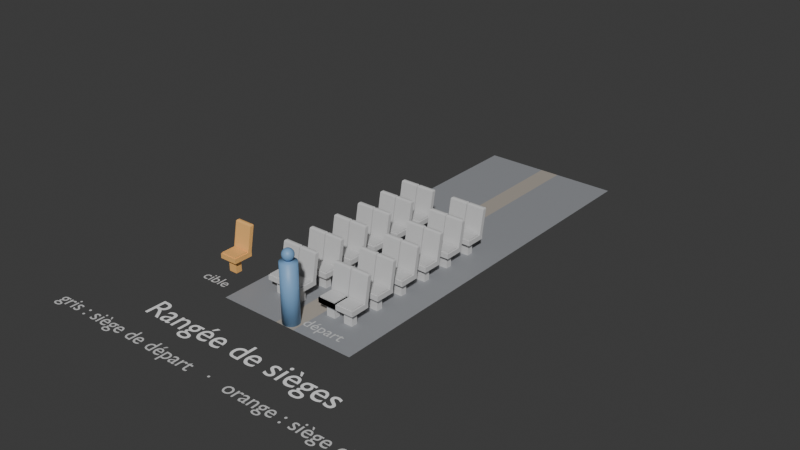 # Source: PRC02_init_rangee_sieges.blend  (saved by Blender 5.2.44; exported with 4.5.12 LTS)
import bpy
from mathutils import Matrix  # noqa: F401  (used for matrix-valued properties, if any)

bpy.ops.wm.read_factory_settings(use_empty=True)
scene = bpy.context.scene
scene.name = 'Scene'

# ---- collections
col_si_ge = bpy.data.collections.new('Siège'); scene.collection.children.link(col_si_ge)
col_si_ge_cible = bpy.data.collections.new('Siège cible'); scene.collection.children.link(col_si_ge_cible)
col_cabine = bpy.data.collections.new('Cabine'); scene.collection.children.link(col_cabine)
col_textes = bpy.data.collections.new('Textes'); scene.collection.children.link(col_textes)
col_corrig = bpy.data.collections.new('Corrigé'); scene.collection.children.link(col_corrig)

# ---- materials (node trees are filled in below, after node groups)
mat_exercice_d_part = bpy.data.materials.new('Exercice_départ')
mat_exercice_d_part.diffuse_color = (0.62, 0.62, 0.62, 1.0)
mat_exercice_cible = bpy.data.materials.new('Exercice_cible')
mat_exercice_cible.diffuse_color = (0.93, 0.5, 0.16, 1.0)
mat_cabine_plancher = bpy.data.materials.new('Cabine_plancher')
mat_cabine_plancher.diffuse_color = (0.3, 0.31, 0.33, 1.0)
mat_cabine_couloir = bpy.data.materials.new('Cabine_couloir')
mat_cabine_couloir.diffuse_color = (0.42, 0.38, 0.33, 1.0)
mat_gabarit_silhouette = bpy.data.materials.new('Gabarit_silhouette')
mat_gabarit_silhouette.diffuse_color = (0.2, 0.38, 0.62, 1.0)
mat_exercice_texte = bpy.data.materials.new('Exercice_texte')
mat_exercice_texte.diffuse_color = (0.92, 0.92, 0.92, 1.0)
mat_exercice_texte_secondaire = bpy.data.materials.new('Exercice_texte_secondaire')
mat_exercice_texte_secondaire.diffuse_color = (0.65, 0.65, 0.65, 1.0)

# ---- material node trees
mat_exercice_d_part.use_nodes = True; mat_exercice_d_part.node_tree.nodes.clear()
_N = mat_exercice_d_part.node_tree.nodes; _L = mat_exercice_d_part.node_tree.links
n0 = _N.new('ShaderNodeBsdfPrincipled'); n0.name = 'Principled BSDF'; n0.location = (-200, 100)
n0.inputs[0].default_value = (0.62, 0.62, 0.62, 1.0)
n0.inputs[10].default_value = 0.005
n1 = _N.new('ShaderNodeOutputMaterial'); n1.name = 'Material Output'; n1.location = (200, 100)
_L.new(n0.outputs[0], n1.inputs[0])
n1.is_active_output = True
mat_exercice_cible.use_nodes = True; mat_exercice_cible.node_tree.nodes.clear()
_N = mat_exercice_cible.node_tree.nodes; _L = mat_exercice_cible.node_tree.links
n0 = _N.new('ShaderNodeBsdfPrincipled'); n0.name = 'Principled BSDF'; n0.location = (-200, 100)
n0.inputs[0].default_value = (0.93, 0.5, 0.16, 1.0)
n0.inputs[10].default_value = 0.005
n1 = _N.new('ShaderNodeOutputMaterial'); n1.name = 'Material Output'; n1.location = (200, 100)
_L.new(n0.outputs[0], n1.inputs[0])
n1.is_active_output = True
mat_cabine_plancher.use_nodes = True; mat_cabine_plancher.node_tree.nodes.clear()
_N = mat_cabine_plancher.node_tree.nodes; _L = mat_cabine_plancher.node_tree.links
n0 = _N.new('ShaderNodeBsdfPrincipled'); n0.name = 'Principled BSDF'; n0.location = (-200, 100)
n0.inputs[0].default_value = (0.3, 0.31, 0.33, 1.0)
n0.inputs[10].default_value = 0.005
n1 = _N.new('ShaderNodeOutputMaterial'); n1.name = 'Material Output'; n1.location = (200, 100)
_L.new(n0.outputs[0], n1.inputs[0])
n1.is_active_output = True
mat_cabine_couloir.use_nodes = True; mat_cabine_couloir.node_tree.nodes.clear()
_N = mat_cabine_couloir.node_tree.nodes; _L = mat_cabine_couloir.node_tree.links
n0 = _N.new('ShaderNodeBsdfPrincipled'); n0.name = 'Principled BSDF'; n0.location = (-200, 100)
n0.inputs[0].default_value = (0.42, 0.38, 0.33, 1.0)
n0.inputs[10].default_value = 0.005
n1 = _N.new('ShaderNodeOutputMaterial'); n1.name = 'Material Output'; n1.location = (200, 100)
_L.new(n0.outputs[0], n1.inputs[0])
n1.is_active_output = True
mat_gabarit_silhouette.use_nodes = True; mat_gabarit_silhouette.node_tree.nodes.clear()
_N = mat_gabarit_silhouette.node_tree.nodes; _L = mat_gabarit_silhouette.node_tree.links
n0 = _N.new('ShaderNodeBsdfPrincipled'); n0.name = 'Principled BSDF'; n0.location = (-200, 100)
n0.inputs[0].default_value = (0.2, 0.38, 0.62, 1.0)
n0.inputs[10].default_value = 0.005
n1 = _N.new('ShaderNodeOutputMaterial'); n1.name = 'Material Output'; n1.location = (200, 100)
_L.new(n0.outputs[0], n1.inputs[0])
n1.is_active_output = True
mat_exercice_texte.use_nodes = True; mat_exercice_texte.node_tree.nodes.clear()
_N = mat_exercice_texte.node_tree.nodes; _L = mat_exercice_texte.node_tree.links
n0 = _N.new('ShaderNodeBsdfPrincipled'); n0.name = 'Principled BSDF'; n0.location = (-200, 100)
n0.inputs[0].default_value = (0.92, 0.92, 0.92, 1.0)
n0.inputs[10].default_value = 0.005
n1 = _N.new('ShaderNodeOutputMaterial'); n1.name = 'Material Output'; n1.location = (200, 100)
_L.new(n0.outputs[0], n1.inputs[0])
n1.is_active_output = True
mat_exercice_texte_secondaire.use_nodes = True; mat_exercice_texte_secondaire.node_tree.nodes.clear()
_N = mat_exercice_texte_secondaire.node_tree.nodes; _L = mat_exercice_texte_secondaire.node_tree.links
n0 = _N.new('ShaderNodeBsdfPrincipled'); n0.name = 'Principled BSDF'; n0.location = (-200, 100)
n0.inputs[0].default_value = (0.65, 0.65, 0.65, 1.0)
n0.inputs[10].default_value = 0.005
n1 = _N.new('ShaderNodeOutputMaterial'); n1.name = 'Material Output'; n1.location = (200, 100)
_L.new(n0.outputs[0], n1.inputs[0])
n1.is_active_output = True

# ---- world
world_world = bpy.data.worlds.new('World'); scene.world = world_world
world_world.use_nodes = True; world_world.node_tree.nodes.clear()
_N = world_world.node_tree.nodes; _L = world_world.node_tree.links
n0 = _N.new('ShaderNodeOutputWorld'); n0.name = 'World Output'; n0.location = (200, 100)
n1 = _N.new('ShaderNodeBackground'); n1.name = 'Background'; n1.location = (-200, 100)
n1.inputs[0].default_value = (0.05088, 0.05088, 0.05088, 1.0)
_L.new(n1.outputs[0], n0.inputs[0])
n0.is_active_output = True
world_world.color = (0.05088, 0.05088, 0.05088)
world_world.sun_shadow_jitter_overblur = 0.0

# ---- meshes
me_si_ge = bpy.data.meshes.new('Siège')
me_si_ge.from_pydata([(0.27, -0.25, 0.33), (0.27, -0.25, 0.45), (0.27, 0.25, 0.33), (0.27, 0.25, 0.45), (0.73, -0.25, 0.33), (0.73, -0.25, 0.45), (0.73, 0.25, 0.33), (0.73, 0.25, 0.45)], [], [(0, 1, 3, 2), (2, 3, 7, 6), (6, 7, 5, 4), (4, 5, 1, 0), (2, 6, 4, 0), (7, 3, 1, 5)])
me_si_ge.materials.append(mat_exercice_d_part)
me_si_ge.update()
me_si_ge_cible = bpy.data.meshes.new('Siège_cible')
me_si_ge_cible.from_pydata([(0.39, -0.13, 0.33), (0.295, -0.225, 0.45), (0.27, 0.25, 0.33), (0.27, 0.25, 0.45), (0.61, -0.13, 0.33), (0.705, -0.225, 0.45), (0.73, 0.25, 0.33), (0.73, 0.25, 0.45), (0.39, 0.03, 0.33), (0.295, 0.125, 0.45), (0.61, 0.03, 0.33), (0.705, 0.125, 0.45), (0.27, 0.15, 0.45), (0.27, -0.25, 0.45), (0.73, -0.25, 0.45), (0.73, 0.15, 0.45), (0.27, 0.2627, 1.06), (0.31, 0.31, 1.1), (0.2754, 0.2717, 1.08), (0.29, 0.289, 1.095), (0.31, 0.33, 1.1), (0.27, 0.3627, 1.06), (0.29, 0.349, 1.095), (0.2754, 0.361, 1.08), (0.69, 0.33, 1.1), (0.73, 0.3627, 1.06), (0.71, 0.349, 1.095), (0.7246, 0.361, 1.08), (0.69, 0.31, 1.1), (0.73, 0.2627, 1.06), (0.71, 0.289, 1.095), (0.7246, 0.2717, 1.08), (0.295, -0.225, 0.48), (0.295, 0.125, 0.48), (0.705, 0.125, 0.48), (0.705, -0.225, 0.48), (0.27, 0.15, 0.33), (0.27, -0.25, 0.33), (0.73, -0.25, 0.33), (0.73, 0.15, 0.33), (0.39, 0.03, 0.0), (0.39, -0.13, 0.0), (0.61, -0.13, 0.0), (0.61, 0.03, 0.0)], [], [(36, 12, 3, 2), (2, 3, 7, 6), (39, 15, 14, 38), (38, 14, 13, 37), (8, 10, 43, 40), (1, 5, 35, 32), (1, 9, 12, 13), (2, 6, 39, 36), (6, 7, 15, 39), (37, 13, 12, 36), (9, 11, 15, 12), (5, 1, 13, 14), (11, 5, 14, 15), (34, 33, 32, 35), (17, 20, 22, 19), (19, 22, 23, 18), (18, 23, 21, 16), (20, 24, 26, 22), (22, 26, 27, 23), (23, 27, 25, 21), (24, 28, 30, 26), (26, 30, 31, 27), (27, 31, 29, 25), (16, 29, 31, 18), (18, 31, 30, 19), (19, 30, 28, 17), (3, 12, 16, 21), (24, 20, 17, 28), (12, 15, 29, 16), (7, 3, 21, 25), (15, 7, 25, 29), (5, 11, 34, 35), (11, 9, 33, 34), (9, 1, 32, 33), (8, 0, 37, 36), (0, 4, 38, 37), (4, 10, 39, 38), (10, 8, 36, 39), (40, 43, 42, 41), (4, 0, 41, 42), (10, 4, 42, 43), (0, 8, 40, 41)])
me_si_ge_cible.materials.append(mat_exercice_cible)
me_si_ge_cible.update()
me_plancher = bpy.data.meshes.new('Plancher')
me_plancher.from_pydata([(-1.8, -1.0, 0.0), (-0.25, -1.0, 0.0), (-0.25, 9.0, 0.0), (-1.8, 9.0, 0.0), (0.25, -1.0, 0.0), (1.8, -1.0, 0.0), (1.8, 9.0, 0.0), (0.25, 9.0, 0.0)], [], [(0, 1, 2, 3), (4, 5, 6, 7)])
me_plancher.materials.append(mat_cabine_plancher)
me_plancher.update()
me_couloir = bpy.data.meshes.new('Couloir')
me_couloir.from_pydata([(-0.25, -1.0, 0.0), (0.25, -1.0, 0.0), (0.25, 9.0, 0.0), (-0.25, 9.0, 0.0)], [], [(0, 1, 2, 3)])
me_couloir.materials.append(mat_cabine_couloir)
me_couloir.update()
me_silhouette_1m75 = bpy.data.meshes.new('Silhouette_1m75')
me_silhouette_1m75.from_pydata([(0.0, 0.0, 1.75), (0.0, 0.2, 0.0), (0.0, 0.2, 1.45), (0.05176, 0.1932, 0.0), (0.05176, 0.1932, 1.45), (0.1, 0.1732, 0.0), (0.1, 0.1732, 1.45), (0.1414, 0.1414, 0.0), (0.1414, 0.1414, 1.45), (0.1732, 0.1, 0.0), (0.1732, 0.1, 1.45), (0.1932, 0.05176, 0.0), (0.1932, 0.05176, 1.45), (0.2, 0.0, 0.0), (0.2, 0.0, 1.45), (0.1932, -0.05176, 0.0), (0.1932, -0.05176, 1.45), (0.1732, -0.1, 0.0), (0.1732, -0.1, 1.45), (0.1414, -0.1414, 0.0), (0.1414, -0.1414, 1.45), (0.1, -0.1732, 0.0), (0.1, -0.1732, 1.45), (0.05176, -0.1932, 0.0), (0.05176, -0.1932, 1.45), (0.0, -0.2, 0.0), (0.0, -0.2, 1.45), (-0.05176, -0.1932, 0.0), (-0.05176, -0.1932, 1.45), (-0.1, -0.1732, 0.0), (-0.1, -0.1732, 1.45), (-0.1414, -0.1414, 0.0), (-0.1414, -0.1414, 1.45), (-0.1732, -0.1, 0.0), (-0.1732, -0.1, 1.45), (-0.1932, -0.05176, 0.0), (-0.1932, -0.05176, 1.45), (-0.2, 0.0, 0.0), (-0.2, 0.0, 1.45), (-0.1932, 0.05176, 0.0), (-0.1932, 0.05176, 1.45), (-0.1732, 0.1, 0.0), (-0.1732, 0.1, 1.45), (-0.1414, 0.1414, 0.0), (-0.1414, 0.1414, 1.45), (-0.1, 0.1732, 0.0), (-0.1, 0.1732, 1.45), (-0.05176, 0.1932, 0.0), (-0.05176, 0.1932, 1.45), (0.0, 0.07, 1.731), (0.0, 0.09899, 1.709), (0.0, 0.1352, 1.646), (0.0, 0.14, 1.61), (0.0, 0.1352, 1.574), (0.0, 0.09899, 1.511), (0.0, 0.07, 1.489), (0.0, 0.0, 1.47), (0.009378, 0.035, 1.745), (0.01812, 0.06761, 1.731), (0.02562, 0.09562, 1.709), (0.03138, 0.1171, 1.68), (0.035, 0.1306, 1.646), (0.03623, 0.1352, 1.61), (0.035, 0.1306, 1.574), (0.03138, 0.1171, 1.54), (0.02562, 0.09562, 1.511), (0.01812, 0.06761, 1.489), (0.009378, 0.035, 1.475), (0.01812, 0.03138, 1.745), (0.035, 0.06062, 1.731), (0.0495, 0.08573, 1.709), (0.06062, 0.105, 1.68), (0.06761, 0.1171, 1.646), (0.07, 0.1212, 1.61), (0.06761, 0.1171, 1.574), (0.06062, 0.105, 1.54), (0.0495, 0.08573, 1.511), (0.035, 0.06062, 1.489), (0.01812, 0.03138, 1.475), (0.02562, 0.02562, 1.745), (0.0495, 0.0495, 1.731), (0.07, 0.07, 1.709), (0.08573, 0.08573, 1.68), (0.09562, 0.09562, 1.646), (0.09899, 0.09899, 1.61), (0.09562, 0.09562, 1.574), (0.08573, 0.08573, 1.54), (0.07, 0.07, 1.511), (0.0495, 0.0495, 1.489), (0.02562, 0.02562, 1.475), (0.03138, 0.01812, 1.745), (0.06062, 0.035, 1.731), (0.08573, 0.0495, 1.709), (0.105, 0.06062, 1.68), (0.1171, 0.06761, 1.646), (0.1212, 0.07, 1.61), (0.1171, 0.06761, 1.574), (0.105, 0.06062, 1.54), (0.08573, 0.0495, 1.511), (0.06062, 0.035, 1.489), (0.03138, 0.01812, 1.475), (0.035, 0.009378, 1.745), (0.06761, 0.01812, 1.731), (0.09562, 0.02562, 1.709), (0.1171, 0.03138, 1.68), (0.1306, 0.035, 1.646), (0.1352, 0.03623, 1.61), (0.1306, 0.035, 1.574), (0.1171, 0.03138, 1.54), (0.09562, 0.02562, 1.511), (0.06761, 0.01812, 1.489), (0.035, 0.009378, 1.475), (0.03623, 1.863e-09, 1.745), (0.07, -1.863e-09, 1.731), (0.09899, 0.0, 1.709), (0.1212, -1.863e-09, 1.68), (0.1352, -3.725e-09, 1.646), (0.14, -3.725e-09, 1.61), (0.1352, -3.725e-09, 1.574), (0.1212, -1.863e-09, 1.54), (0.09899, 0.0, 1.511), (0.07, -1.863e-09, 1.489), (0.03623, 1.863e-09, 1.475), (0.035, -0.009378, 1.745), (0.06761, -0.01812, 1.731), (0.09562, -0.02562, 1.709), (0.1171, -0.03138, 1.68), (0.1306, -0.035, 1.646), (0.1352, -0.03623, 1.61), (0.1306, -0.035, 1.574), (0.1171, -0.03138, 1.54), (0.09562, -0.02562, 1.511), (0.06761, -0.01812, 1.489), (0.035, -0.009378, 1.475), (0.03138, -0.01812, 1.745), (0.06062, -0.035, 1.731), (0.08573, -0.0495, 1.709), (0.105, -0.06062, 1.68), (0.1171, -0.06761, 1.646), (0.1212, -0.07, 1.61), (0.1171, -0.06761, 1.574), (0.105, -0.06062, 1.54), (0.08573, -0.0495, 1.511), (0.06062, -0.035, 1.489), (0.03138, -0.01812, 1.475), (0.02562, -0.02562, 1.745), (0.0495, -0.0495, 1.731), (0.07, -0.07, 1.709), (0.08573, -0.08573, 1.68), (0.09562, -0.09562, 1.646), (0.09899, -0.09899, 1.61), (0.09562, -0.09562, 1.574), (0.08573, -0.08573, 1.54), (0.07, -0.07, 1.511), (0.0495, -0.0495, 1.489), (0.02562, -0.02562, 1.475), (0.01812, -0.03138, 1.745), (0.035, -0.06062, 1.731), (0.0495, -0.08573, 1.709), (0.06062, -0.105, 1.68), (0.06761, -0.1171, 1.646), (0.07, -0.1212, 1.61), (0.06761, -0.1171, 1.574), (0.06062, -0.105, 1.54), (0.0495, -0.08573, 1.511), (0.035, -0.06062, 1.489), (0.01812, -0.03138, 1.475), (0.009378, -0.035, 1.745), (0.01812, -0.06761, 1.731), (0.02562, -0.09562, 1.709), (0.03138, -0.1171, 1.68), (0.035, -0.1306, 1.646), (0.03623, -0.1352, 1.61), (0.035, -0.1306, 1.574), (0.03138, -0.1171, 1.54), (0.02562, -0.09562, 1.511), (0.01812, -0.06761, 1.489), (0.009378, -0.035, 1.475), (3.725e-09, -0.03623, 1.745), (-3.725e-09, -0.07, 1.731), (-3.725e-09, -0.09899, 1.709), (0.0, -0.1212, 1.68), (-1.118e-08, -0.1352, 1.646), (-7.451e-09, -0.14, 1.61), (-1.118e-08, -0.1352, 1.574), (0.0, -0.1212, 1.54), (-3.725e-09, -0.09899, 1.511), (-3.725e-09, -0.07, 1.489), (3.725e-09, -0.03623, 1.475), (-0.009378, -0.035, 1.745), (-0.01812, -0.06761, 1.731), (-0.02562, -0.09562, 1.709), (-0.03138, -0.1171, 1.68), (-0.035, -0.1306, 1.646), (-0.03623, -0.1352, 1.61), (-0.035, -0.1306, 1.574), (-0.03138, -0.1171, 1.54), (-0.02562, -0.09562, 1.511), (-0.01812, -0.06761, 1.489), (-0.009378, -0.035, 1.475), (-0.01812, -0.03138, 1.745), (-0.035, -0.06062, 1.731), (-0.0495, -0.08573, 1.709), (-0.06062, -0.105, 1.68), (-0.06761, -0.1171, 1.646), (-0.07, -0.1212, 1.61), (-0.06761, -0.1171, 1.574), (-0.06062, -0.105, 1.54), (-0.0495, -0.08573, 1.511), (-0.035, -0.06062, 1.489), (-0.01812, -0.03138, 1.475), (-0.02562, -0.02562, 1.745), (-0.0495, -0.0495, 1.731), (-0.07, -0.07, 1.709), (-0.08573, -0.08573, 1.68), (-0.09562, -0.09562, 1.646), (-0.09899, -0.09899, 1.61), (-0.09562, -0.09562, 1.574), (-0.08573, -0.08573, 1.54), (-0.07, -0.07, 1.511), (-0.0495, -0.0495, 1.489), (-0.02562, -0.02562, 1.475), (-0.03138, -0.01812, 1.745), (-0.06062, -0.035, 1.731), (-0.08573, -0.0495, 1.709), (-0.105, -0.06062, 1.68), (-0.1171, -0.06761, 1.646), (-0.1212, -0.07, 1.61), (-0.1171, -0.06761, 1.574), (-0.105, -0.06062, 1.54), (-0.08573, -0.0495, 1.511), (-0.06062, -0.035, 1.489), (-0.03138, -0.01812, 1.475), (-0.035, -0.009378, 1.745), (-0.06761, -0.01812, 1.731), (-0.09562, -0.02562, 1.709), (-0.1171, -0.03138, 1.68), (-0.1306, -0.035, 1.646), (-0.1352, -0.03623, 1.61), (-0.1306, -0.035, 1.574), (-0.1171, -0.03138, 1.54), (-0.09562, -0.02562, 1.511), (-0.06761, -0.01812, 1.489), (-0.035, -0.009378, 1.475), (-0.03623, -3.725e-09, 1.745), (-0.07, -3.725e-09, 1.731), (-0.09899, 3.725e-09, 1.709), (-0.1212, 0.0, 1.68), (-0.1352, 1.863e-08, 1.646), (-0.14, -7.451e-09, 1.61), (-0.1352, 1.863e-08, 1.574), (-0.1212, 0.0, 1.54), (-0.09899, 3.725e-09, 1.511), (-0.07, -3.725e-09, 1.489), (-0.03623, -3.725e-09, 1.475), (-0.035, 0.009378, 1.745), (-0.06761, 0.01812, 1.731), (-0.09562, 0.02562, 1.709), (-0.1171, 0.03138, 1.68), (-0.1306, 0.035, 1.646), (-0.1352, 0.03623, 1.61), (-0.1306, 0.035, 1.574), (-0.1171, 0.03138, 1.54), (-0.09562, 0.02562, 1.511), (-0.06761, 0.01812, 1.489), (-0.035, 0.009378, 1.475), (-0.03138, 0.01812, 1.745), (-0.06062, 0.035, 1.731), (-0.08573, 0.0495, 1.709), (-0.105, 0.06062, 1.68), (-0.1171, 0.06761, 1.646), (-0.1212, 0.07, 1.61), (-0.1171, 0.06761, 1.574), (-0.105, 0.06062, 1.54), (-0.08573, 0.0495, 1.511), (-0.06062, 0.035, 1.489), (-0.03138, 0.01812, 1.475), (-0.02562, 0.02562, 1.745), (-0.0495, 0.0495, 1.731), (-0.07, 0.07, 1.709), (-0.08573, 0.08573, 1.68), (-0.09562, 0.09562, 1.646), (-0.09899, 0.09899, 1.61), (-0.09562, 0.09562, 1.574), (-0.08573, 0.08573, 1.54), (-0.07, 0.07, 1.511), (-0.0495, 0.0495, 1.489), (-0.02562, 0.02562, 1.475), (-0.01812, 0.03138, 1.745), (-0.035, 0.06062, 1.731), (-0.0495, 0.08573, 1.709), (-0.06062, 0.105, 1.68), (-0.06761, 0.1171, 1.646), (-0.07, 0.1212, 1.61), (-0.06761, 0.1171, 1.574), (-0.06062, 0.105, 1.54), (-0.0495, 0.08573, 1.511), (-0.035, 0.06062, 1.489), (-0.01812, 0.03138, 1.475), (-0.009378, 0.035, 1.745), (-0.01812, 0.06761, 1.731), (-0.02562, 0.09562, 1.709), (-0.03138, 0.1171, 1.68), (-0.035, 0.1306, 1.646), (-0.03623, 0.1352, 1.61), (-0.035, 0.1306, 1.574), (-0.03138, 0.1171, 1.54), (-0.02562, 0.09562, 1.511), (-0.01812, 0.06761, 1.489), (-0.009378, 0.035, 1.475), (-3.725e-09, 0.03623, 1.745), (0.0, 0.1212, 1.68), (0.0, 0.1212, 1.54), (-3.725e-09, 0.03623, 1.475)], [], [(79, 0, 90), (62, 61, 72, 73), (1, 2, 4, 3), (89, 88, 99, 100), (64, 63, 74, 75), (3, 4, 6, 5), (83, 82, 93, 94), (66, 65, 76, 77), (5, 6, 8, 7), (80, 79, 90, 91), (58, 57, 68, 69), (7, 8, 10, 9), (87, 86, 97, 98), (56, 67, 78), (9, 10, 12, 11), (84, 83, 94, 95), (59, 58, 69, 70), (11, 12, 14, 13), (81, 80, 91, 92), (61, 60, 71, 72), (13, 14, 16, 15), (88, 87, 98, 99), (57, 0, 68), (15, 16, 18, 17), (56, 89, 100), (63, 62, 73, 74), (17, 18, 20, 19), (85, 84, 95, 96), (65, 64, 75, 76), (19, 20, 22, 21), (76, 75, 86, 87), (67, 66, 77, 78), (21, 22, 24, 23), (74, 73, 84, 85), (312, 53, 63, 64), (23, 24, 26, 25), (77, 76, 87, 88), (52, 51, 61, 62), (25, 26, 28, 27), (56, 78, 89), (311, 50, 59, 60), (27, 28, 30, 29), (72, 71, 82, 83), (49, 310, 57, 58), (29, 30, 32, 31), (70, 69, 80, 81), (313, 55, 66, 67), (31, 32, 34, 33), (68, 0, 79), (54, 312, 64, 65), (33, 34, 36, 35), (78, 77, 88, 89), (53, 52, 62, 63), (35, 36, 38, 37), (75, 74, 85, 86), (51, 311, 60, 61), (37, 38, 40, 39), (73, 72, 83, 84), (50, 49, 58, 59), (39, 40, 42, 41), (71, 70, 81, 82), (310, 0, 57), (41, 42, 44, 43), (69, 68, 79, 80), (56, 313, 67), (43, 44, 46, 45), (4, 2, 48, 46, 44, 42, 40, 38, 36, 34, 32, 30, 28, 26, 24, 22, 20, 18, 16, 14, 12, 10, 8, 6), (55, 54, 65, 66), (45, 46, 48, 47), (86, 85, 96, 97), (60, 59, 70, 71), (47, 48, 2, 1), (1, 3, 5, 7, 9, 11, 13, 15, 17, 19, 21, 23, 25, 27, 29, 31, 33, 35, 37, 39, 41, 43, 45, 47), (82, 81, 92, 93), (97, 96, 107, 108), (90, 0, 101), (100, 99, 110, 111), (93, 92, 103, 104), (96, 95, 106, 107), (56, 100, 111), (99, 98, 109, 110), (92, 91, 102, 103), (95, 94, 105, 106), (98, 97, 108, 109), (91, 90, 101, 102), (94, 93, 104, 105), (106, 105, 116, 117), (109, 108, 119, 120), (102, 101, 112, 113), (105, 104, 115, 116), (108, 107, 118, 119), (101, 0, 112), (111, 110, 121, 122), (104, 103, 114, 115), (107, 106, 117, 118), (56, 111, 122), (110, 109, 120, 121), (103, 102, 113, 114), (118, 117, 128, 129), (56, 122, 133), (121, 120, 131, 132), (114, 113, 124, 125), (117, 116, 127, 128), (120, 119, 130, 131), (113, 112, 123, 124), (116, 115, 126, 127), (119, 118, 129, 130), (112, 0, 123), (122, 121, 132, 133), (115, 114, 125, 126), (127, 126, 137, 138), (130, 129, 140, 141), (123, 0, 134), (133, 132, 143, 144), (126, 125, 136, 137), (129, 128, 139, 140), (56, 133, 144), (132, 131, 142, 143), (125, 124, 135, 136), (128, 127, 138, 139), (131, 130, 141, 142), (124, 123, 134, 135), (139, 138, 149, 150), (142, 141, 152, 153), (135, 134, 145, 146), (138, 137, 148, 149), (141, 140, 151, 152), (134, 0, 145), (144, 143, 154, 155), (137, 136, 147, 148), (140, 139, 150, 151), (56, 144, 155), (143, 142, 153, 154), (136, 135, 146, 147), (148, 147, 158, 159), (151, 150, 161, 162), (56, 155, 166), (154, 153, 164, 165), (147, 146, 157, 158), (150, 149, 160, 161), (153, 152, 163, 164), (146, 145, 156, 157), (149, 148, 159, 160), (152, 151, 162, 163), (145, 0, 156), (155, 154, 165, 166), (160, 159, 170, 171), (163, 162, 173, 174), (156, 0, 167), (166, 165, 176, 177), (159, 158, 169, 170), (162, 161, 172, 173), (56, 166, 177), (165, 164, 175, 176), (158, 157, 168, 169), (161, 160, 171, 172), (164, 163, 174, 175), (157, 156, 167, 168), (169, 168, 179, 180), (172, 171, 182, 183), (175, 174, 185, 186), (168, 167, 178, 179), (171, 170, 181, 182), (174, 173, 184, 185), (167, 0, 178), (177, 176, 187, 188), (170, 169, 180, 181), (173, 172, 183, 184), (56, 177, 188), (176, 175, 186, 187), (188, 187, 198, 199), (181, 180, 191, 192), (184, 183, 194, 195), (56, 188, 199), (187, 186, 197, 198), (180, 179, 190, 191), (183, 182, 193, 194), (186, 185, 196, 197), (179, 178, 189, 190), (182, 181, 192, 193), (185, 184, 195, 196), (178, 0, 189), (190, 189, 200, 201), (193, 192, 203, 204), (196, 195, 206, 207), (189, 0, 200), (199, 198, 209, 210), (192, 191, 202, 203), (195, 194, 205, 206), (56, 199, 210), (198, 197, 208, 209), (191, 190, 201, 202), (194, 193, 204, 205), (197, 196, 207, 208), (209, 208, 219, 220), (202, 201, 212, 213), (205, 204, 215, 216), (208, 207, 218, 219), (201, 200, 211, 212), (204, 203, 214, 215), (207, 206, 217, 218), (200, 0, 211), (210, 209, 220, 221), (203, 202, 213, 214), (206, 205, 216, 217), (56, 210, 221), (211, 0, 222), (221, 220, 231, 232), (214, 213, 224, 225), (217, 216, 227, 228), (56, 221, 232), (220, 219, 230, 231), (213, 212, 223, 224), (216, 215, 226, 227), (219, 218, 229, 230), (212, 211, 222, 223), (215, 214, 225, 226), (218, 217, 228, 229), (230, 229, 240, 241), (223, 222, 233, 234), (226, 225, 236, 237), (229, 228, 239, 240), (222, 0, 233), (232, 231, 242, 243), (225, 224, 235, 236), (228, 227, 238, 239), (56, 232, 243), (231, 230, 241, 242), (224, 223, 234, 235), (227, 226, 237, 238), (56, 243, 254), (242, 241, 252, 253), (235, 234, 245, 246), (238, 237, 248, 249), (241, 240, 251, 252), (234, 233, 244, 245), (237, 236, 247, 248), (240, 239, 250, 251), (233, 0, 244), (243, 242, 253, 254), (236, 235, 246, 247), (239, 238, 249, 250), (251, 250, 261, 262), (244, 0, 255), (254, 253, 264, 265), (247, 246, 257, 258), (250, 249, 260, 261), (56, 254, 265), (253, 252, 263, 264), (246, 245, 256, 257), (249, 248, 259, 260), (252, 251, 262, 263), (245, 244, 255, 256), (248, 247, 258, 259), (263, 262, 273, 274), (256, 255, 266, 267), (259, 258, 269, 270), (262, 261, 272, 273), (255, 0, 266), (265, 264, 275, 276), (258, 257, 268, 269), (261, 260, 271, 272), (56, 265, 276), (264, 263, 274, 275), (257, 256, 267, 268), (260, 259, 270, 271), (272, 271, 282, 283), (56, 276, 287), (275, 274, 285, 286), (268, 267, 278, 279), (271, 270, 281, 282), (274, 273, 284, 285), (267, 266, 277, 278), (270, 269, 280, 281), (273, 272, 283, 284), (266, 0, 277), (276, 275, 286, 287), (269, 268, 279, 280), (284, 283, 294, 295), (277, 0, 288), (287, 286, 297, 298), (280, 279, 290, 291), (283, 282, 293, 294), (56, 287, 298), (286, 285, 296, 297), (279, 278, 289, 290), (282, 281, 292, 293), (285, 284, 295, 296), (278, 277, 288, 289), (281, 280, 291, 292), (293, 292, 303, 304), (296, 295, 306, 307), (289, 288, 299, 300), (292, 291, 302, 303), (295, 294, 305, 306), (288, 0, 299), (298, 297, 308, 309), (291, 290, 301, 302), (294, 293, 304, 305), (56, 298, 309), (297, 296, 307, 308), (290, 289, 300, 301), (305, 304, 52, 53), (56, 309, 313), (308, 307, 54, 55), (301, 300, 49, 50), (304, 303, 51, 52), (307, 306, 312, 54), (300, 299, 310, 49), (303, 302, 311, 51), (306, 305, 53, 312), (299, 0, 310), (309, 308, 55, 313), (302, 301, 50, 311)])
me_silhouette_1m75.polygons.foreach_set('use_smooth', [True] * 314)
me_silhouette_1m75.materials.append(mat_gabarit_silhouette)
me_silhouette_1m75.update()
me_si_ge_corrig = bpy.data.meshes.new('Siège_corrigé')
me_si_ge_corrig.from_pydata([(0.39, -0.13, 0.33), (0.295, -0.225, 0.45), (0.27, 0.25, 0.33), (0.27, 0.25, 0.45), (0.61, -0.13, 0.33), (0.705, -0.225, 0.45), (0.73, 0.25, 0.33), (0.73, 0.25, 0.45), (0.39, 0.03, 0.33), (0.295, 0.125, 0.45), (0.61, 0.03, 0.33), (0.705, 0.125, 0.45), (0.27, 0.15, 0.45), (0.27, -0.25, 0.45), (0.73, -0.25, 0.45), (0.73, 0.15, 0.45), (0.27, 0.2627, 1.06), (0.31, 0.31, 1.1), (0.2754, 0.2717, 1.08), (0.29, 0.289, 1.095), (0.31, 0.33, 1.1), (0.27, 0.3627, 1.06), (0.29, 0.349, 1.095), (0.2754, 0.361, 1.08), (0.69, 0.33, 1.1), (0.73, 0.3627, 1.06), (0.71, 0.349, 1.095), (0.7246, 0.361, 1.08), (0.69, 0.31, 1.1), (0.73, 0.2627, 1.06), (0.71, 0.289, 1.095), (0.7246, 0.2717, 1.08), (0.295, -0.225, 0.48), (0.295, 0.125, 0.48), (0.705, -0.225, 0.48), (0.705, 0.125, 0.48), (0.27, 0.15, 0.33), (0.27, -0.25, 0.33), (0.73, -0.25, 0.33), (0.73, 0.15, 0.33), (0.39, 0.03, 0.0), (0.39, -0.13, 0.0), (0.61, -0.13, 0.0), (0.61, 0.03, 0.0)], [], [(36, 12, 3, 2), (2, 3, 7, 6), (39, 15, 14, 38), (38, 14, 13, 37), (10, 4, 42, 43), (1, 5, 34, 32), (1, 9, 12, 13), (2, 6, 39, 36), (6, 7, 15, 39), (37, 13, 12, 36), (9, 11, 15, 12), (5, 1, 13, 14), (11, 5, 14, 15), (35, 33, 32, 34), (17, 20, 22, 19), (19, 22, 23, 18), (18, 23, 21, 16), (20, 24, 26, 22), (22, 26, 27, 23), (23, 27, 25, 21), (24, 28, 30, 26), (26, 30, 31, 27), (27, 31, 29, 25), (16, 29, 31, 18), (18, 31, 30, 19), (19, 30, 28, 17), (3, 12, 16, 21), (24, 20, 17, 28), (12, 15, 29, 16), (7, 3, 21, 25), (15, 7, 25, 29), (9, 1, 32, 33), (11, 9, 33, 35), (5, 11, 35, 34), (8, 0, 37, 36), (0, 4, 38, 37), (4, 10, 39, 38), (10, 8, 36, 39), (40, 43, 42, 41), (0, 8, 40, 41), (8, 10, 43, 40), (4, 0, 41, 42)])
me_si_ge_corrig.materials.append(mat_exercice_d_part)
me_si_ge_corrig.update()

# ---- curves / text
txt_titre = bpy.data.curves.new('Titre', 'FONT')
txt_titre.dimensions = '2D'
txt_titre.body = 'Rangée de sièges'
txt_titre.materials.append(mat_exercice_texte)
txt_titre.align_x = 'CENTER'
txt_titre.align_y = 'CENTER'
txt_titre.size = 0.8
txt_texte_d_part = bpy.data.curves.new('Texte_départ', 'FONT')
txt_texte_d_part.dimensions = '2D'
txt_texte_d_part.body = 'départ'
txt_texte_d_part.materials.append(mat_exercice_texte_secondaire)
txt_texte_d_part.align_x = 'CENTER'
txt_texte_d_part.align_y = 'CENTER'
txt_texte_d_part.size = 0.4
txt_texte_cible = bpy.data.curves.new('Texte_cible', 'FONT')
txt_texte_cible.dimensions = '2D'
txt_texte_cible.body = 'cible'
txt_texte_cible.materials.append(mat_exercice_texte_secondaire)
txt_texte_cible.align_x = 'CENTER'
txt_texte_cible.align_y = 'CENTER'
txt_texte_cible.size = 0.4
txt_l_gende = bpy.data.curves.new('Légende', 'FONT')
txt_l_gende.dimensions = '2D'
txt_l_gende.body = 'gris : siège de départ   ·   orange : siège cible'
txt_l_gende.materials.append(mat_exercice_texte_secondaire)
txt_l_gende.align_x = 'CENTER'
txt_l_gende.align_y = 'CENTER'
txt_l_gende.size = 0.5

# ---- objects
ob_si_ge = bpy.data.objects.new('Siège', me_si_ge)
ob_si_ge_cible = bpy.data.objects.new('Siège_cible', me_si_ge_cible)
ob_plancher = bpy.data.objects.new('Plancher', me_plancher)
ob_couloir = bpy.data.objects.new('Couloir', me_couloir)
ob_silhouette_1m75 = bpy.data.objects.new('Silhouette_1m75', me_silhouette_1m75)
ob_titre = bpy.data.objects.new('Titre', txt_titre)
ob_texte_d_part = bpy.data.objects.new('Texte_départ', txt_texte_d_part)
ob_texte_cible = bpy.data.objects.new('Texte_cible', txt_texte_cible)
ob_l_gende = bpy.data.objects.new('Légende', txt_l_gende)
ob_si_ge_corrig = bpy.data.objects.new('Siège_corrigé', me_si_ge_corrig)

# ---- transforms, parenting, visibility, modifiers, constraints
ob_si_ge.location = (0.0, 0.0, 0.0)
ob_si_ge_cible.location = (-3.0, 0.0, 0.0)
ob_plancher.location = (0.0, 0.0, 0.0)
ob_couloir.location = (0.0, 0.0, 0.0)
ob_silhouette_1m75.location = (0.0, -0.8, 0.0)
ob_titre.location = (0.0, -2.25, 0.01)
ob_texte_d_part.location = (0.75, -0.62, 0.01)
ob_texte_cible.location = (-2.5, -0.62, 0.01)
ob_l_gende.location = (0.0, -3.25, 0.01)
ob_si_ge_corrig.location = (0.0, 0.0, 0.0)
_m = ob_si_ge_corrig.modifiers.new('Array', 'ARRAY')
_m.relative_offset_displace = (1.05, 0.0, 0.0)
_m = ob_si_ge_corrig.modifiers.new('Array.001', 'ARRAY')
_m.count = 6
_m.use_constant_offset = True
_m.constant_offset_displace = (0.0, 0.8, 0.0)
_m.use_relative_offset = False
_m = ob_si_ge_corrig.modifiers.new('Mirror', 'MIRROR')

# ---- collection membership
col_si_ge.objects.link(ob_si_ge)
col_si_ge_cible.objects.link(ob_si_ge_cible)
col_cabine.objects.link(ob_plancher)
col_cabine.objects.link(ob_couloir)
col_cabine.objects.link(ob_silhouette_1m75)
col_textes.objects.link(ob_titre)
col_textes.objects.link(ob_texte_d_part)
col_textes.objects.link(ob_texte_cible)
col_textes.objects.link(ob_l_gende)
col_corrig.objects.link(ob_si_ge_corrig)

# ---- scene / render settings (as saved in the file)
scene.frame_start = 1; scene.frame_end = 250; scene.frame_set(1)
scene.render.engine = 'BLENDER_EEVEE_NEXT'
scene.render.bake_bias = 0.0
scene.render.bake_samples = 0
scene.render.compositor_device = 'GPU'
scene.eevee.use_volume_custom_range = False
scene.eevee.fast_gi_thickness_near = 0.1
scene.eevee.fast_gi_thickness_far = 0.0
scene.eevee.ray_tracing_options.screen_trace_thickness = 0.1
bpy.context.view_layer.update()

# ---- added for rendering (the .blend has no active camera and no usable light): camera, sun
cam_auto = bpy.data.cameras.new('AutoCamera')
cam_auto.lens = 50.0
cam_auto.sensor_width = 36.0
cam_auto.clip_end = 1000.0
ob_auto_camera = bpy.data.objects.new('AutoCamera', cam_auto)
scene.collection.objects.link(ob_auto_camera)
ob_auto_camera.location = (14.3335, -14.4675, 12.3484)
ob_auto_camera.rotation_euler = (1.09748, -7.21219e-08, 0.694738)
scene.camera = ob_auto_camera
light_auto_sun = bpy.data.lights.new('AutoSun', 'SUN')
light_auto_sun.energy = 3.0
light_auto_sun.angle = 0.0523599
ob_auto_sun = bpy.data.objects.new('AutoSun', light_auto_sun)
scene.collection.objects.link(ob_auto_sun)
ob_auto_sun.rotation_euler = (0.872665, 0.174533, 0.523599)
bpy.context.view_layer.update()
